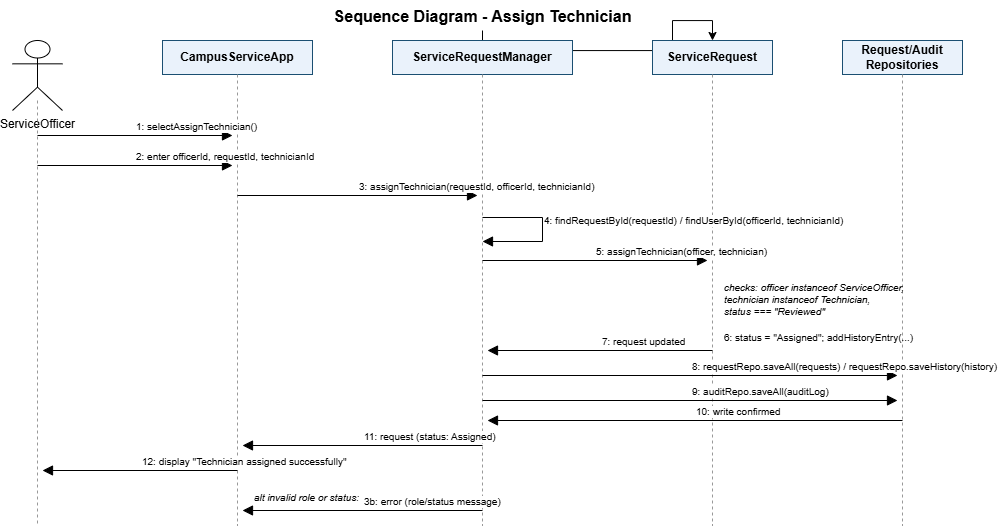

The diagram above was exported from draw.io. Its source (the exported page's mxGraphModel, read from the mxfile embedded in the PNG):
<mxGraphModel dx="1032" dy="688" grid="1" gridSize="10" guides="1" tooltips="1" connect="1" arrows="1" fold="1" page="1" pageScale="1" pageWidth="1050" pageHeight="580" math="0" shadow="0">
  <root>
    <mxCell id="0" />
    <mxCell id="1" parent="0" />
    <mxCell id="WLmV6tMF7LVRk09K18gK-1" edge="1" parent="1" source="title" style="edgeStyle=orthogonalEdgeStyle;rounded=0;orthogonalLoop=1;jettySize=auto;html=1;" target="req" value="">
      <mxGeometry relative="1" as="geometry" />
    </mxCell>
    <mxCell id="title" parent="1" style="text;html=1;align=center;fontSize=16;fontStyle=1;" value="Sequence Diagram - Assign Technician" vertex="1">
      <mxGeometry height="30" width="340" x="330" y="5" as="geometry" />
    </mxCell>
    <mxCell id="actorOfficer" parent="1" style="shape=umlActor;verticalLabelPosition=bottom;verticalAlign=top;html=1;outlineConnect=0;" value="ServiceOfficer" vertex="1">
      <mxGeometry height="70" width="50" x="30" y="45" as="geometry" />
    </mxCell>
    <mxCell id="app" parent="1" style="rounded=0;whiteSpace=wrap;html=1;fillColor=#eaf2fb;strokeColor=#1b4f72;fontStyle=1;" value="CampusServiceApp" vertex="1">
      <mxGeometry height="34" width="150" x="180" y="45" as="geometry" />
    </mxCell>
    <mxCell id="mgr" parent="1" style="rounded=0;whiteSpace=wrap;html=1;fillColor=#eaf2fb;strokeColor=#1b4f72;fontStyle=1;" value="ServiceRequestManager" vertex="1">
      <mxGeometry height="34" width="180" x="410" y="45" as="geometry" />
    </mxCell>
    <mxCell id="req" parent="1" style="rounded=0;whiteSpace=wrap;html=1;fillColor=#eaf2fb;strokeColor=#1b4f72;fontStyle=1;" value="ServiceRequest" vertex="1">
      <mxGeometry height="34" width="120" x="670" y="45" as="geometry" />
    </mxCell>
    <mxCell id="repos" parent="1" style="rounded=0;whiteSpace=wrap;html=1;fillColor=#eaf2fb;strokeColor=#1b4f72;fontStyle=1;" value="Request/Audit Repositories" vertex="1">
      <mxGeometry height="34" width="120" x="860" y="45" as="geometry" />
    </mxCell>
    <mxCell id="ll1" edge="1" parent="1" style="html=1;dashed=1;strokeColor=#999999;endArrow=none;startArrow=none;">
      <mxGeometry relative="1" as="geometry">
        <mxPoint x="55" y="105" as="sourcePoint" />
        <mxPoint x="55" y="530" as="targetPoint" />
      </mxGeometry>
    </mxCell>
    <mxCell id="ll2" edge="1" parent="1" style="html=1;dashed=1;strokeColor=#999999;endArrow=none;startArrow=none;">
      <mxGeometry relative="1" as="geometry">
        <mxPoint x="255" y="79" as="sourcePoint" />
        <mxPoint x="255" y="530" as="targetPoint" />
      </mxGeometry>
    </mxCell>
    <mxCell id="ll3" edge="1" parent="1" style="html=1;dashed=1;strokeColor=#999999;endArrow=none;startArrow=none;">
      <mxGeometry relative="1" as="geometry">
        <mxPoint x="500" y="79" as="sourcePoint" />
        <mxPoint x="500" y="530" as="targetPoint" />
      </mxGeometry>
    </mxCell>
    <mxCell id="ll4" edge="1" parent="1" style="html=1;dashed=1;strokeColor=#999999;endArrow=none;startArrow=none;">
      <mxGeometry relative="1" as="geometry">
        <mxPoint x="730" y="79" as="sourcePoint" />
        <mxPoint x="730" y="530" as="targetPoint" />
      </mxGeometry>
    </mxCell>
    <mxCell id="ll5" edge="1" parent="1" style="html=1;dashed=1;strokeColor=#999999;endArrow=none;startArrow=none;">
      <mxGeometry relative="1" as="geometry">
        <mxPoint x="920" y="79" as="sourcePoint" />
        <mxPoint x="920" y="530" as="targetPoint" />
      </mxGeometry>
    </mxCell>
    <mxCell id="m1" edge="1" parent="1" style="html=1;endArrow=block;endFill=1;endSize=8;fontSize=10;align=left;verticalAlign=bottom;" value="1: selectAssignTechnician()">
      <mxGeometry relative="1" as="geometry">
        <mxPoint x="55" y="140" as="sourcePoint" />
        <mxPoint x="250" y="140" as="targetPoint" />
      </mxGeometry>
    </mxCell>
    <mxCell id="m2" edge="1" parent="1" style="html=1;endArrow=block;endFill=1;endSize=8;fontSize=10;align=left;verticalAlign=bottom;" value="2: enter officerId, requestId, technicianId">
      <mxGeometry relative="1" as="geometry">
        <mxPoint x="55" y="170" as="sourcePoint" />
        <mxPoint x="250" y="170" as="targetPoint" />
      </mxGeometry>
    </mxCell>
    <mxCell id="m3" edge="1" parent="1" style="html=1;endArrow=block;endFill=1;endSize=8;fontSize=10;align=left;verticalAlign=bottom;" value="3: assignTechnician(requestId, officerId, technicianId)">
      <mxGeometry relative="1" as="geometry">
        <mxPoint x="255" y="200" as="sourcePoint" />
        <mxPoint x="495" y="200" as="targetPoint" />
      </mxGeometry>
    </mxCell>
    <mxCell id="m4" edge="1" parent="1" style="html=1;endArrow=block;endFill=1;endSize=8;fontSize=10;align=left;verticalAlign=bottom;rounded=0;" value="4: findRequestById(requestId) / findUserById(officerId, technicianId)">
      <mxGeometry relative="1" as="geometry">
        <Array as="points">
          <mxPoint x="560" y="222" />
          <mxPoint x="560" y="246" />
        </Array>
        <mxPoint x="500" y="222" as="sourcePoint" />
        <mxPoint x="500" y="246" as="targetPoint" />
      </mxGeometry>
    </mxCell>
    <mxCell id="m5" edge="1" parent="1" style="html=1;endArrow=block;endFill=1;endSize=8;fontSize=10;align=left;verticalAlign=bottom;" value="5: assignTechnician(officer, technician)">
      <mxGeometry relative="1" as="geometry">
        <mxPoint x="500" y="265" as="sourcePoint" />
        <mxPoint x="725" y="265" as="targetPoint" />
      </mxGeometry>
    </mxCell>
    <mxCell id="note1" parent="1" style="text;html=1;align=left;fontStyle=2;fontSize=10;whiteSpace=wrap;" value="checks: officer instanceof ServiceOfficer,&#10;technician instanceof Technician,&#10;status === &quot;Reviewed&quot;" vertex="1">
      <mxGeometry height="45" width="240" x="740" y="280" as="geometry" />
    </mxCell>
    <mxCell id="note2" parent="1" style="text;html=1;align=left;fontSize=10;whiteSpace=wrap;" value="6: status = &quot;Assigned&quot;; addHistoryEntry(...)" vertex="1">
      <mxGeometry height="20" width="240" x="740" y="330" as="geometry" />
    </mxCell>
    <mxCell id="m7" edge="1" parent="1" style="html=1;endArrow=block;endFill=1;endSize=8;fontSize=10;align=left;verticalAlign=bottom;" value="7: request updated">
      <mxGeometry relative="1" as="geometry">
        <mxPoint x="730" y="355" as="sourcePoint" />
        <mxPoint x="505" y="355" as="targetPoint" />
      </mxGeometry>
    </mxCell>
    <mxCell id="m8" edge="1" parent="1" style="html=1;endArrow=block;endFill=1;endSize=8;fontSize=10;align=left;verticalAlign=bottom;" value="8: requestRepo.saveAll(requests) / requestRepo.saveHistory(history)">
      <mxGeometry relative="1" as="geometry">
        <mxPoint x="500" y="380" as="sourcePoint" />
        <mxPoint x="915" y="380" as="targetPoint" />
      </mxGeometry>
    </mxCell>
    <mxCell id="m9" edge="1" parent="1" style="html=1;endArrow=block;endFill=1;endSize=8;fontSize=10;align=left;verticalAlign=bottom;" value="9: auditRepo.saveAll(auditLog)">
      <mxGeometry relative="1" as="geometry">
        <mxPoint x="500" y="405" as="sourcePoint" />
        <mxPoint x="915" y="405" as="targetPoint" />
      </mxGeometry>
    </mxCell>
    <mxCell id="m10" edge="1" parent="1" style="html=1;endArrow=block;endFill=1;endSize=8;fontSize=10;align=left;verticalAlign=bottom;" value="10: write confirmed">
      <mxGeometry relative="1" as="geometry">
        <mxPoint x="920" y="425" as="sourcePoint" />
        <mxPoint x="505" y="425" as="targetPoint" />
      </mxGeometry>
    </mxCell>
    <mxCell id="m11" edge="1" parent="1" style="html=1;endArrow=block;endFill=1;endSize=8;fontSize=10;align=left;verticalAlign=bottom;" value="11: request (status: Assigned)">
      <mxGeometry relative="1" as="geometry">
        <mxPoint x="500" y="450" as="sourcePoint" />
        <mxPoint x="260" y="450" as="targetPoint" />
      </mxGeometry>
    </mxCell>
    <mxCell id="m12" edge="1" parent="1" style="html=1;endArrow=block;endFill=1;endSize=8;fontSize=10;align=left;verticalAlign=bottom;" value="12: display &quot;Technician assigned successfully&quot;">
      <mxGeometry relative="1" as="geometry">
        <mxPoint x="255" y="475" as="sourcePoint" />
        <mxPoint x="60" y="475" as="targetPoint" />
      </mxGeometry>
    </mxCell>
    <mxCell id="altnote" parent="1" style="text;html=1;fontStyle=2;fontSize=10;" value="alt invalid role or status:" vertex="1">
      <mxGeometry height="20" width="220" x="270" y="490" as="geometry" />
    </mxCell>
    <mxCell id="m3b" edge="1" parent="1" style="html=1;endArrow=block;endFill=1;endSize=8;fontSize=10;align=left;verticalAlign=bottom;" value="3b: error (role/status message)">
      <mxGeometry relative="1" as="geometry">
        <mxPoint x="500" y="515" as="sourcePoint" />
        <mxPoint x="260" y="515" as="targetPoint" />
      </mxGeometry>
    </mxCell>
  </root>
</mxGraphModel>